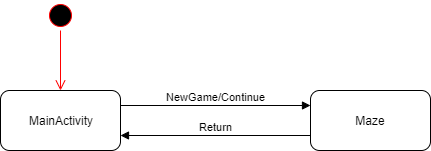

The diagram above was exported from draw.io. Its source (the exported page's mxGraphModel, read from the mxfile embedded in the PNG):
<mxGraphModel dx="868" dy="439" grid="1" gridSize="10" guides="1" tooltips="1" connect="1" arrows="1" fold="1" page="1" pageScale="1" pageWidth="826" pageHeight="1169" background="#ffffff" math="0" shadow="0">
  <root>
    <mxCell id="0" />
    <mxCell id="1" parent="0" />
    <mxCell id="jY5afZXPqcJ2dg_07_25-88" value="MainActivity" style="rounded=1;whiteSpace=wrap;html=1;" vertex="1" parent="1">
      <mxGeometry x="150" y="170" width="120" height="60" as="geometry" />
    </mxCell>
    <mxCell id="jY5afZXPqcJ2dg_07_25-89" value="" style="ellipse;html=1;shape=startState;fillColor=#000000;strokeColor=#ff0000;" vertex="1" parent="1">
      <mxGeometry x="195" y="80" width="30" height="30" as="geometry" />
    </mxCell>
    <mxCell id="jY5afZXPqcJ2dg_07_25-90" value="" style="edgeStyle=orthogonalEdgeStyle;html=1;verticalAlign=bottom;endArrow=open;endSize=8;strokeColor=#ff0000;" edge="1" source="jY5afZXPqcJ2dg_07_25-89" parent="1">
      <mxGeometry relative="1" as="geometry">
        <mxPoint x="210" y="170" as="targetPoint" />
      </mxGeometry>
    </mxCell>
    <mxCell id="jY5afZXPqcJ2dg_07_25-92" value="Maze" style="rounded=1;whiteSpace=wrap;html=1;" vertex="1" parent="1">
      <mxGeometry x="460" y="170" width="120" height="60" as="geometry" />
    </mxCell>
    <mxCell id="jY5afZXPqcJ2dg_07_25-93" value="NewGame/Continue" style="html=1;verticalAlign=bottom;endArrow=block;entryX=0;entryY=0.25;entryDx=0;entryDy=0;exitX=1;exitY=0.25;exitDx=0;exitDy=0;" edge="1" parent="1" source="jY5afZXPqcJ2dg_07_25-88" target="jY5afZXPqcJ2dg_07_25-92">
      <mxGeometry width="80" relative="1" as="geometry">
        <mxPoint x="340" y="199.5" as="sourcePoint" />
        <mxPoint x="420" y="199.5" as="targetPoint" />
      </mxGeometry>
    </mxCell>
    <mxCell id="jY5afZXPqcJ2dg_07_25-94" value="Return" style="html=1;verticalAlign=bottom;endArrow=block;entryX=1;entryY=0.75;entryDx=0;entryDy=0;exitX=0;exitY=0.75;exitDx=0;exitDy=0;" edge="1" parent="1" source="jY5afZXPqcJ2dg_07_25-92" target="jY5afZXPqcJ2dg_07_25-88">
      <mxGeometry width="80" relative="1" as="geometry">
        <mxPoint x="340" y="270" as="sourcePoint" />
        <mxPoint x="420" y="270" as="targetPoint" />
      </mxGeometry>
    </mxCell>
  </root>
</mxGraphModel>